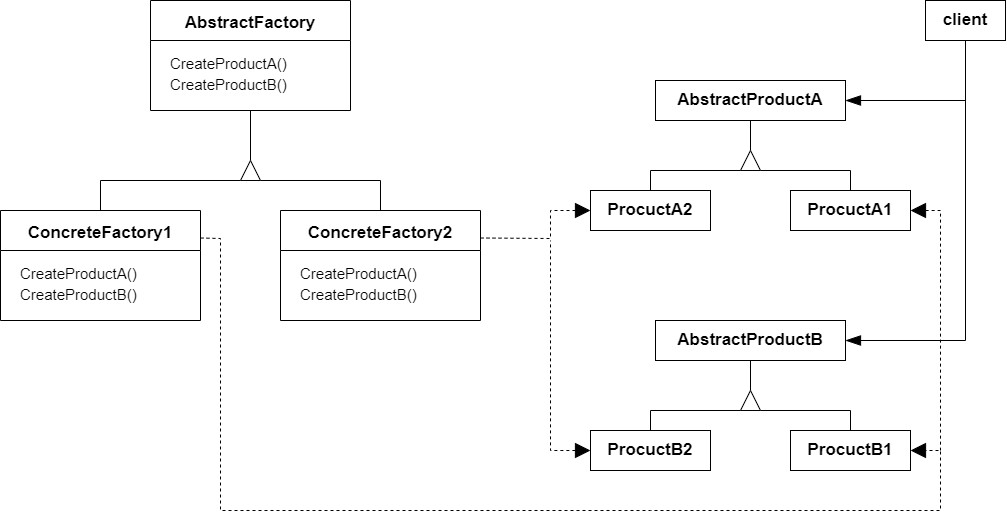

The diagram above was exported from draw.io. Its source (the exported page's mxGraphModel, read from the mxfile embedded in the PNG):
<mxGraphModel dx="1671" dy="984" grid="1" gridSize="10" guides="1" tooltips="1" connect="1" arrows="1" fold="1" page="1" pageScale="1" pageWidth="1200" pageHeight="1600" math="0" shadow="0">
  <root>
    <mxCell id="0" />
    <mxCell id="1" parent="0" />
    <mxCell id="2" value="AbstractFactory" style="swimlane;startSize=40;fontSize=17;" vertex="1" parent="1">
      <mxGeometry x="190" y="90" width="200" height="110" as="geometry" />
    </mxCell>
    <mxCell id="3" value="&lt;font style=&quot;font-size: 15px&quot;&gt;CreateProductA()&lt;br&gt;CreateProductB()&lt;br&gt;&lt;/font&gt;" style="text;html=1;align=left;verticalAlign=middle;resizable=0;points=[];autosize=1;strokeColor=none;fillColor=none;fontSize=17;" vertex="1" parent="2">
      <mxGeometry x="18" y="49" width="130" height="50" as="geometry" />
    </mxCell>
    <mxCell id="30" style="edgeStyle=none;rounded=0;html=1;exitX=1;exitY=0.25;exitDx=0;exitDy=0;entryX=1;entryY=0.5;entryDx=0;entryDy=0;dashed=1;fontSize=17;startArrow=none;startFill=0;endArrow=block;endFill=1;startSize=13;endSize=13;" edge="1" parent="1" source="4" target="21">
      <mxGeometry relative="1" as="geometry">
        <Array as="points">
          <mxPoint x="260" y="328" />
          <mxPoint x="260" y="600" />
          <mxPoint x="690" y="600" />
          <mxPoint x="980" y="600" />
          <mxPoint x="980" y="540" />
        </Array>
      </mxGeometry>
    </mxCell>
    <mxCell id="33" style="edgeStyle=none;rounded=0;html=1;exitX=0.5;exitY=0;exitDx=0;exitDy=0;entryX=0;entryY=0.5;entryDx=0;entryDy=0;fontSize=17;startArrow=none;startFill=0;endArrow=none;endFill=0;startSize=13;endSize=13;" edge="1" parent="1" source="4" target="32">
      <mxGeometry relative="1" as="geometry">
        <Array as="points">
          <mxPoint x="140" y="270" />
        </Array>
      </mxGeometry>
    </mxCell>
    <mxCell id="4" value="ConcreteFactory1" style="swimlane;startSize=40;fontSize=17;" vertex="1" parent="1">
      <mxGeometry x="40" y="300" width="200" height="110" as="geometry" />
    </mxCell>
    <mxCell id="5" value="&lt;font style=&quot;font-size: 15px&quot;&gt;CreateProductA()&lt;br&gt;CreateProductB()&lt;br&gt;&lt;/font&gt;" style="text;html=1;align=left;verticalAlign=middle;resizable=0;points=[];autosize=1;strokeColor=none;fillColor=none;fontSize=17;" vertex="1" parent="4">
      <mxGeometry x="18" y="49" width="130" height="50" as="geometry" />
    </mxCell>
    <mxCell id="27" style="edgeStyle=none;rounded=0;html=1;exitX=1;exitY=0.25;exitDx=0;exitDy=0;fontSize=17;startArrow=none;startFill=0;endArrow=block;endFill=1;startSize=13;endSize=13;entryX=0;entryY=0.5;entryDx=0;entryDy=0;dashed=1;" edge="1" parent="1" source="6" target="11">
      <mxGeometry relative="1" as="geometry">
        <mxPoint x="517" y="327.5" as="sourcePoint" />
        <mxPoint x="627" y="300" as="targetPoint" />
        <Array as="points">
          <mxPoint x="590" y="328" />
          <mxPoint x="590" y="300" />
        </Array>
      </mxGeometry>
    </mxCell>
    <mxCell id="6" value="ConcreteFactory2" style="swimlane;startSize=40;fontSize=17;" vertex="1" parent="1">
      <mxGeometry x="320" y="300" width="200" height="110" as="geometry" />
    </mxCell>
    <mxCell id="7" value="&lt;font style=&quot;font-size: 15px&quot;&gt;CreateProductA()&lt;br&gt;CreateProductB()&lt;br&gt;&lt;/font&gt;" style="text;html=1;align=left;verticalAlign=middle;resizable=0;points=[];autosize=1;strokeColor=none;fillColor=none;fontSize=17;" vertex="1" parent="6">
      <mxGeometry x="18" y="49" width="130" height="50" as="geometry" />
    </mxCell>
    <mxCell id="25" style="edgeStyle=none;rounded=0;html=1;entryX=1;entryY=0.5;entryDx=0;entryDy=0;fontSize=17;endArrow=blockThin;endFill=1;startSize=15;endSize=13;" edge="1" parent="1" source="8" target="19">
      <mxGeometry relative="1" as="geometry">
        <Array as="points">
          <mxPoint x="1005" y="430" />
        </Array>
      </mxGeometry>
    </mxCell>
    <mxCell id="8" value="&lt;font size=&quot;1&quot;&gt;&lt;b style=&quot;font-size: 17px&quot;&gt;client&lt;/b&gt;&lt;/font&gt;" style="rounded=0;whiteSpace=wrap;html=1;" vertex="1" parent="1">
      <mxGeometry x="965" y="90" width="80" height="40" as="geometry" />
    </mxCell>
    <mxCell id="14" style="edgeStyle=none;html=1;exitX=0;exitY=0.75;exitDx=0;exitDy=0;entryX=0.5;entryY=0;entryDx=0;entryDy=0;fontSize=17;endArrow=none;endFill=0;rounded=0;" edge="1" parent="1" source="15" target="13">
      <mxGeometry relative="1" as="geometry">
        <Array as="points">
          <mxPoint x="890" y="260" />
        </Array>
      </mxGeometry>
    </mxCell>
    <mxCell id="26" style="edgeStyle=none;rounded=0;html=1;exitX=1;exitY=0.5;exitDx=0;exitDy=0;fontSize=17;endArrow=none;endFill=0;startSize=13;endSize=13;startArrow=blockThin;startFill=1;" edge="1" parent="1" source="9">
      <mxGeometry relative="1" as="geometry">
        <mxPoint x="1005" y="190" as="targetPoint" />
        <mxPoint x="880" y="190" as="sourcePoint" />
      </mxGeometry>
    </mxCell>
    <mxCell id="9" value="&lt;font size=&quot;1&quot;&gt;&lt;b style=&quot;font-size: 17px&quot;&gt;AbstractProductA&lt;/b&gt;&lt;/font&gt;" style="rounded=0;whiteSpace=wrap;html=1;" vertex="1" parent="1">
      <mxGeometry x="695" y="170" width="190" height="40" as="geometry" />
    </mxCell>
    <mxCell id="11" value="&lt;font size=&quot;1&quot;&gt;&lt;b style=&quot;font-size: 17px&quot;&gt;ProcuctA2&lt;/b&gt;&lt;/font&gt;" style="rounded=0;whiteSpace=wrap;html=1;" vertex="1" parent="1">
      <mxGeometry x="630" y="280" width="120" height="40" as="geometry" />
    </mxCell>
    <mxCell id="31" style="edgeStyle=none;rounded=0;html=1;exitX=1;exitY=0.5;exitDx=0;exitDy=0;dashed=1;fontSize=17;startArrow=block;startFill=1;endArrow=none;endFill=0;startSize=13;endSize=13;" edge="1" parent="1" source="13">
      <mxGeometry relative="1" as="geometry">
        <mxPoint x="980" y="540" as="targetPoint" />
        <Array as="points">
          <mxPoint x="980" y="300" />
        </Array>
      </mxGeometry>
    </mxCell>
    <mxCell id="13" value="&lt;font size=&quot;1&quot;&gt;&lt;b style=&quot;font-size: 17px&quot;&gt;ProcuctA1&lt;/b&gt;&lt;/font&gt;" style="rounded=0;whiteSpace=wrap;html=1;" vertex="1" parent="1">
      <mxGeometry x="830" y="280" width="120" height="40" as="geometry" />
    </mxCell>
    <mxCell id="16" style="edgeStyle=none;rounded=0;html=1;exitX=1;exitY=0.5;exitDx=0;exitDy=0;entryX=0.5;entryY=1;entryDx=0;entryDy=0;fontSize=17;endArrow=none;endFill=0;" edge="1" parent="1" source="15" target="9">
      <mxGeometry relative="1" as="geometry" />
    </mxCell>
    <mxCell id="17" style="edgeStyle=none;rounded=0;html=1;exitX=0;exitY=0.25;exitDx=0;exitDy=0;entryX=0.5;entryY=0;entryDx=0;entryDy=0;fontSize=17;endArrow=none;endFill=0;" edge="1" parent="1" source="15" target="11">
      <mxGeometry relative="1" as="geometry">
        <Array as="points">
          <mxPoint x="690" y="260" />
        </Array>
      </mxGeometry>
    </mxCell>
    <mxCell id="15" value="" style="triangle;whiteSpace=wrap;html=1;fontSize=17;direction=north;" vertex="1" parent="1">
      <mxGeometry x="780" y="240" width="20" height="20" as="geometry" />
    </mxCell>
    <mxCell id="18" style="edgeStyle=none;html=1;exitX=0;exitY=0.75;exitDx=0;exitDy=0;entryX=0.5;entryY=0;entryDx=0;entryDy=0;fontSize=17;endArrow=none;endFill=0;rounded=0;" edge="1" parent="1" source="24" target="21">
      <mxGeometry relative="1" as="geometry">
        <Array as="points">
          <mxPoint x="890" y="500" />
        </Array>
      </mxGeometry>
    </mxCell>
    <mxCell id="19" value="&lt;font size=&quot;1&quot;&gt;&lt;b style=&quot;font-size: 17px&quot;&gt;AbstractProductB&lt;/b&gt;&lt;/font&gt;" style="rounded=0;whiteSpace=wrap;html=1;" vertex="1" parent="1">
      <mxGeometry x="695" y="410" width="190" height="40" as="geometry" />
    </mxCell>
    <mxCell id="29" style="edgeStyle=none;rounded=0;html=1;exitX=0;exitY=0.5;exitDx=0;exitDy=0;dashed=1;fontSize=17;startArrow=block;startFill=1;endArrow=none;endFill=0;startSize=13;endSize=13;" edge="1" parent="1" source="20">
      <mxGeometry relative="1" as="geometry">
        <mxPoint x="590" y="329.9999999999999" as="targetPoint" />
        <Array as="points">
          <mxPoint x="590" y="540" />
          <mxPoint x="590" y="340" />
        </Array>
      </mxGeometry>
    </mxCell>
    <mxCell id="20" value="&lt;font size=&quot;1&quot;&gt;&lt;b style=&quot;font-size: 17px&quot;&gt;ProcuctB2&lt;/b&gt;&lt;/font&gt;" style="rounded=0;whiteSpace=wrap;html=1;" vertex="1" parent="1">
      <mxGeometry x="630" y="520" width="120" height="40" as="geometry" />
    </mxCell>
    <mxCell id="21" value="&lt;font size=&quot;1&quot;&gt;&lt;b style=&quot;font-size: 17px&quot;&gt;ProcuctB1&lt;/b&gt;&lt;/font&gt;" style="rounded=0;whiteSpace=wrap;html=1;" vertex="1" parent="1">
      <mxGeometry x="830" y="520" width="120" height="40" as="geometry" />
    </mxCell>
    <mxCell id="22" style="edgeStyle=none;rounded=0;html=1;exitX=1;exitY=0.5;exitDx=0;exitDy=0;entryX=0.5;entryY=1;entryDx=0;entryDy=0;fontSize=17;endArrow=none;endFill=0;" edge="1" parent="1" source="24" target="19">
      <mxGeometry relative="1" as="geometry" />
    </mxCell>
    <mxCell id="23" style="edgeStyle=none;rounded=0;html=1;exitX=0;exitY=0.25;exitDx=0;exitDy=0;entryX=0.5;entryY=0;entryDx=0;entryDy=0;fontSize=17;endArrow=none;endFill=0;" edge="1" parent="1" source="24" target="20">
      <mxGeometry relative="1" as="geometry">
        <Array as="points">
          <mxPoint x="690" y="500" />
        </Array>
      </mxGeometry>
    </mxCell>
    <mxCell id="24" value="" style="triangle;whiteSpace=wrap;html=1;fontSize=17;direction=north;" vertex="1" parent="1">
      <mxGeometry x="780" y="480" width="20" height="20" as="geometry" />
    </mxCell>
    <mxCell id="34" style="edgeStyle=none;rounded=0;html=1;exitX=0;exitY=0.25;exitDx=0;exitDy=0;entryX=0.5;entryY=0;entryDx=0;entryDy=0;fontSize=17;startArrow=none;startFill=0;endArrow=none;endFill=0;startSize=13;endSize=13;" edge="1" parent="1" source="32" target="6">
      <mxGeometry relative="1" as="geometry">
        <Array as="points">
          <mxPoint x="420" y="270" />
        </Array>
      </mxGeometry>
    </mxCell>
    <mxCell id="35" style="edgeStyle=none;rounded=0;html=1;exitX=1;exitY=0.5;exitDx=0;exitDy=0;entryX=0.5;entryY=1;entryDx=0;entryDy=0;fontSize=17;startArrow=none;startFill=0;endArrow=none;endFill=0;startSize=13;endSize=13;" edge="1" parent="1" source="32" target="2">
      <mxGeometry relative="1" as="geometry" />
    </mxCell>
    <mxCell id="32" value="" style="triangle;whiteSpace=wrap;html=1;fontSize=17;direction=north;" vertex="1" parent="1">
      <mxGeometry x="280" y="250" width="20" height="20" as="geometry" />
    </mxCell>
  </root>
</mxGraphModel>